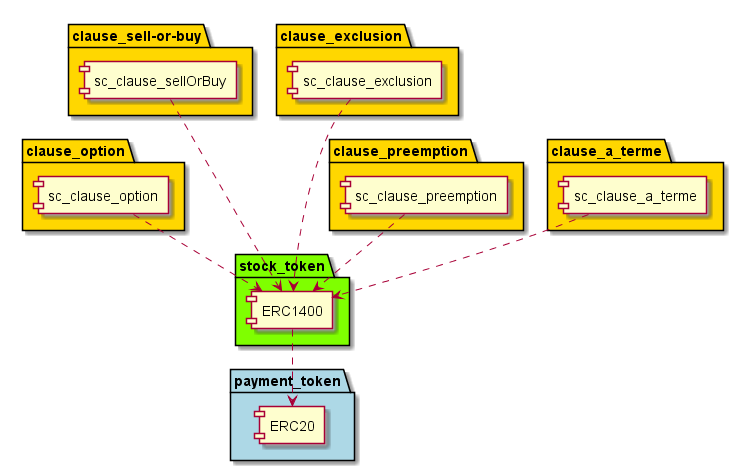

The diagram above was rendered by PlantUML. Its source (embedded in the PNG):
@startuml

package "payment_token" #LightBlue {
[ERC20]
}

package "stock_token" #Chartreuse {
[ERC1400]
}

[ERC1400] .down.> [ERC20]

package "clause_option" #Gold {
[sc_clause_option]
}

package "clause_sell-or-buy" #Gold {
[sc_clause_sellOrBuy]
}

package "clause_exclusion" #Gold {
[sc_clause_exclusion]
}

package "clause_preemption" #Gold {
[sc_clause_preemption]
}

package "clause_a_terme" #Gold {
[sc_clause_a_terme]
}

[sc_clause_option] .down.> [ERC1400]
[sc_clause_sellOrBuy] .down.-> [ERC1400]
[sc_clause_exclusion] .down.-> [ERC1400]
[sc_clause_preemption] .down.> [ERC1400]
[sc_clause_a_terme] .down.> [ERC1400]


@enduml